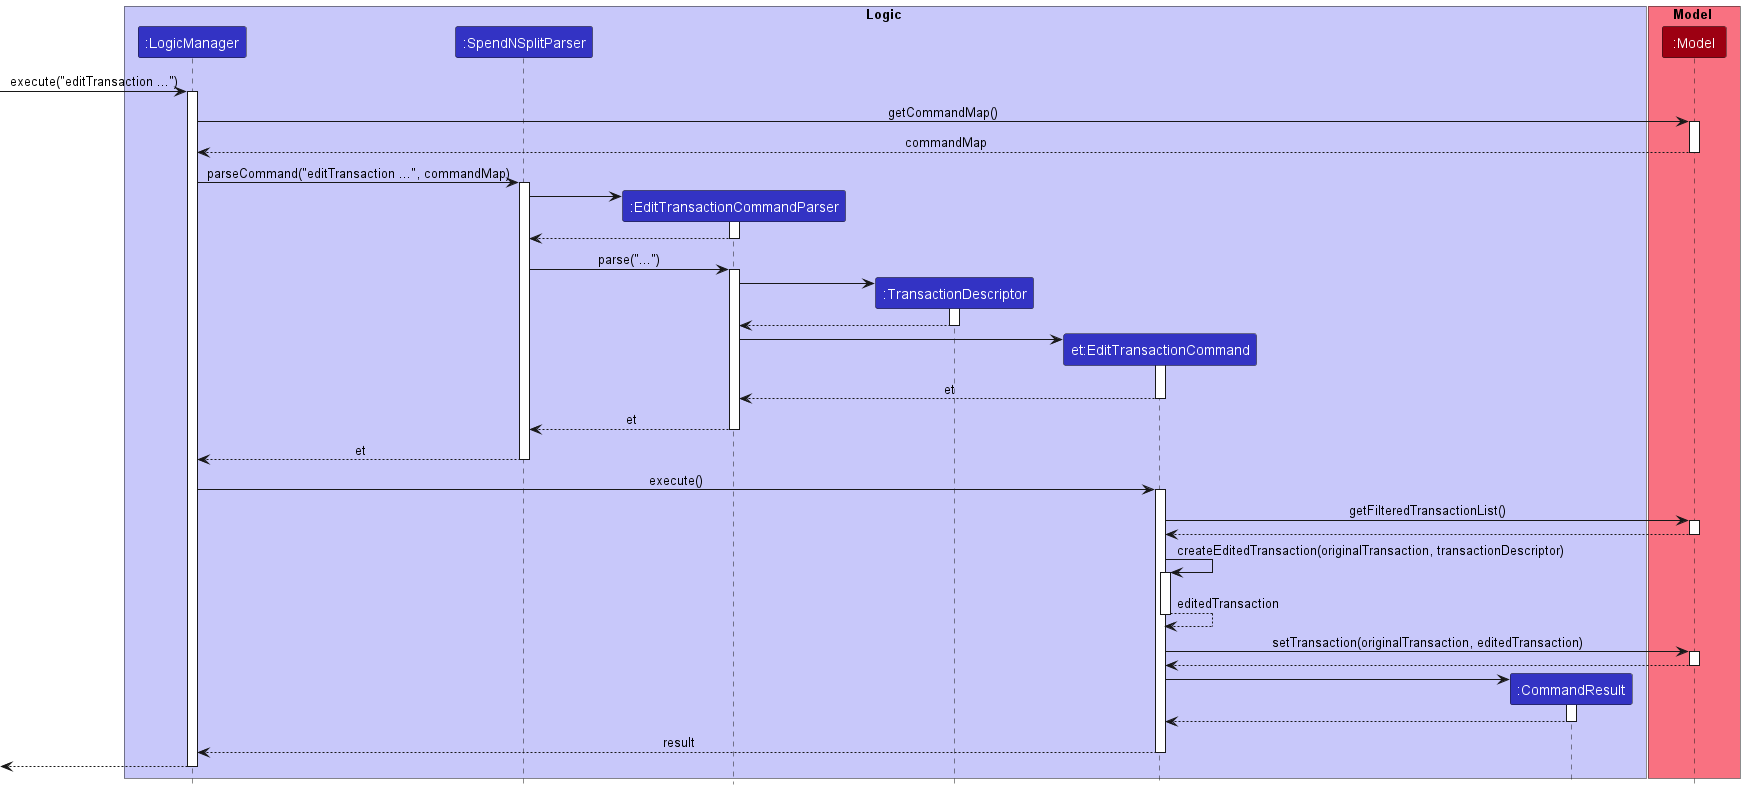

The diagram above was rendered by PlantUML. Its source (embedded in the PNG):
@startuml
!include style.puml
skinparam ArrowFontStyle plain

box Logic LOGIC_COLOR_T1
participant ":LogicManager" as LogicManager LOGIC_COLOR
participant ":SpendNSplitParser" as SpendNSplitParser LOGIC_COLOR
participant ":EditTransactionCommandParser" as EditTransactionCommandParser LOGIC_COLOR
participant ":TransactionDescriptor" as TransactionDescriptor LOGIC_COLOR
participant "et:EditTransactionCommand" as EditTransactionCommand LOGIC_COLOR
participant ":CommandResult" as CommandResult LOGIC_COLOR
end box

box Model MODEL_COLOR_T1
participant ":Model" as Model MODEL_COLOR
end box

[-> LogicManager : execute("editTransaction ...")
activate LogicManager

LogicManager -> Model : getCommandMap()
activate Model
Model --> LogicManager : commandMap
deactivate Model

LogicManager -> SpendNSplitParser : parseCommand("editTransaction ...", commandMap)
activate SpendNSplitParser

create EditTransactionCommandParser
SpendNSplitParser -> EditTransactionCommandParser
activate EditTransactionCommandParser

EditTransactionCommandParser --> SpendNSplitParser
deactivate EditTransactionCommandParser

SpendNSplitParser -> EditTransactionCommandParser : parse("...")
activate EditTransactionCommandParser

create TransactionDescriptor
EditTransactionCommandParser -> TransactionDescriptor
activate TransactionDescriptor

TransactionDescriptor --> EditTransactionCommandParser
deactivate TransactionDescriptor

create EditTransactionCommand
EditTransactionCommandParser -> EditTransactionCommand
activate EditTransactionCommand

EditTransactionCommand --> EditTransactionCommandParser : et
deactivate EditTransactionCommand

EditTransactionCommandParser --> SpendNSplitParser : et
deactivate EditTransactionCommandParser

SpendNSplitParser --> LogicManager : et
deactivate SpendNSplitParser

LogicManager -> EditTransactionCommand : execute()
activate EditTransactionCommand

EditTransactionCommand -> Model : getFilteredTransactionList()
activate Model

Model --> EditTransactionCommand
deactivate Model

EditTransactionCommand -> EditTransactionCommand : createEditedTransaction(originalTransaction, transactionDescriptor)
activate EditTransactionCommand

EditTransactionCommand --> EditTransactionCommand : editedTransaction
deactivate EditTransactionCommand

EditTransactionCommand -> Model : setTransaction(originalTransaction, editedTransaction)
activate Model

Model --> EditTransactionCommand
deactivate Model

create CommandResult
EditTransactionCommand -> CommandResult
activate CommandResult

CommandResult --> EditTransactionCommand
deactivate CommandResult

EditTransactionCommand --> LogicManager : result
deactivate EditTransactionCommand

[<--LogicManager
deactivate LogicManager
@enduml